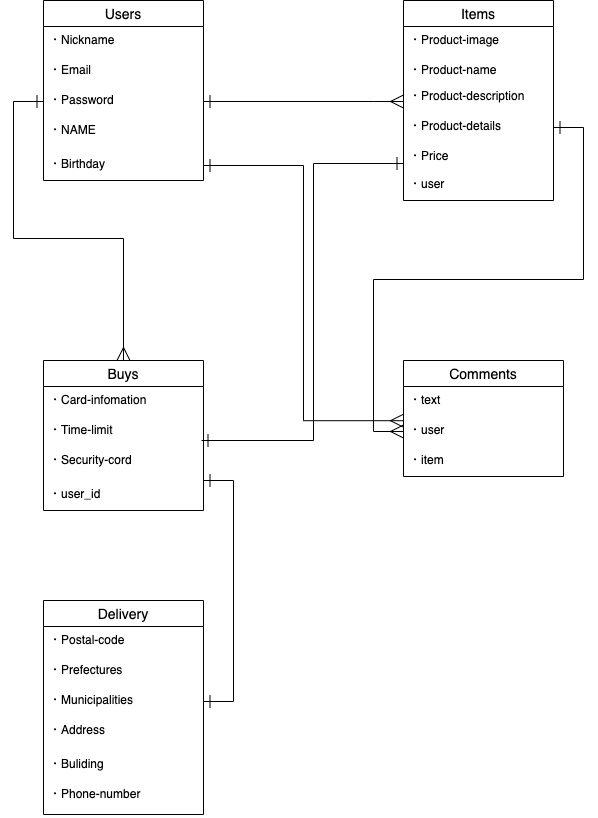

The diagram above was exported from draw.io. Its source (the exported page's mxGraphModel, read from the mxfile embedded in the PNG):
<mxGraphModel dx="1367" dy="667" grid="1" gridSize="10" guides="1" tooltips="1" connect="1" arrows="1" fold="1" page="1" pageScale="1" pageWidth="850" pageHeight="1100" math="0" shadow="0">
  <root>
    <mxCell id="0" />
    <mxCell id="1" parent="0" />
    <mxCell id="2" value="Users" style="swimlane;fontStyle=0;childLayout=stackLayout;horizontal=1;startSize=26;horizontalStack=0;resizeParent=1;resizeParentMax=0;resizeLast=0;collapsible=1;marginBottom=0;align=center;fontSize=14;" vertex="1" parent="1">
      <mxGeometry x="40" y="120" width="160" height="180" as="geometry" />
    </mxCell>
    <mxCell id="3" value="・Nickname" style="text;strokeColor=none;fillColor=none;spacingLeft=4;spacingRight=4;overflow=hidden;rotatable=0;points=[[0,0.5],[1,0.5]];portConstraint=eastwest;fontSize=12;" vertex="1" parent="2">
      <mxGeometry y="26" width="160" height="30" as="geometry" />
    </mxCell>
    <mxCell id="6" value="・Email" style="text;strokeColor=none;fillColor=none;spacingLeft=4;spacingRight=4;overflow=hidden;rotatable=0;points=[[0,0.5],[1,0.5]];portConstraint=eastwest;fontSize=12;" vertex="1" parent="2">
      <mxGeometry y="56" width="160" height="30" as="geometry" />
    </mxCell>
    <mxCell id="4" value="・Password" style="text;strokeColor=none;fillColor=none;spacingLeft=4;spacingRight=4;overflow=hidden;rotatable=0;points=[[0,0.5],[1,0.5]];portConstraint=eastwest;fontSize=12;" vertex="1" parent="2">
      <mxGeometry y="86" width="160" height="30" as="geometry" />
    </mxCell>
    <mxCell id="5" value="・NAME&#10;" style="text;strokeColor=none;fillColor=none;spacingLeft=4;spacingRight=4;overflow=hidden;rotatable=0;points=[[0,0.5],[1,0.5]];portConstraint=eastwest;fontSize=12;" vertex="1" parent="2">
      <mxGeometry y="116" width="160" height="34" as="geometry" />
    </mxCell>
    <mxCell id="7" value="・Birthday" style="text;strokeColor=none;fillColor=none;spacingLeft=4;spacingRight=4;overflow=hidden;rotatable=0;points=[[0,0.5],[1,0.5]];portConstraint=eastwest;fontSize=12;" vertex="1" parent="2">
      <mxGeometry y="150" width="160" height="30" as="geometry" />
    </mxCell>
    <mxCell id="8" value="Items" style="swimlane;fontStyle=0;childLayout=stackLayout;horizontal=1;startSize=26;horizontalStack=0;resizeParent=1;resizeParentMax=0;resizeLast=0;collapsible=1;marginBottom=0;align=center;fontSize=14;" vertex="1" parent="1">
      <mxGeometry x="400" y="120" width="150" height="200" as="geometry" />
    </mxCell>
    <mxCell id="9" value="・Product-image" style="text;strokeColor=none;fillColor=none;spacingLeft=4;spacingRight=4;overflow=hidden;rotatable=0;points=[[0,0.5],[1,0.5]];portConstraint=eastwest;fontSize=12;" vertex="1" parent="8">
      <mxGeometry y="26" width="150" height="30" as="geometry" />
    </mxCell>
    <mxCell id="46" value="・Product-name" style="text;strokeColor=none;fillColor=none;spacingLeft=4;spacingRight=4;overflow=hidden;rotatable=0;points=[[0,0.5],[1,0.5]];portConstraint=eastwest;fontSize=12;" vertex="1" parent="8">
      <mxGeometry y="56" width="150" height="26" as="geometry" />
    </mxCell>
    <mxCell id="10" value="・Product-description" style="text;strokeColor=none;fillColor=none;spacingLeft=4;spacingRight=4;overflow=hidden;rotatable=0;points=[[0,0.5],[1,0.5]];portConstraint=eastwest;fontSize=12;" vertex="1" parent="8">
      <mxGeometry y="82" width="150" height="30" as="geometry" />
    </mxCell>
    <mxCell id="11" value="・Product-details" style="text;strokeColor=none;fillColor=none;spacingLeft=4;spacingRight=4;overflow=hidden;rotatable=0;points=[[0,0.5],[1,0.5]];portConstraint=eastwest;fontSize=12;" vertex="1" parent="8">
      <mxGeometry y="112" width="150" height="30" as="geometry" />
    </mxCell>
    <mxCell id="44" style="edgeStyle=orthogonalEdgeStyle;rounded=0;orthogonalLoop=1;jettySize=auto;html=1;exitX=0.5;exitY=1;exitDx=0;exitDy=0;startArrow=ERone;startFill=0;startSize=11;endArrow=ERone;endFill=0;endSize=11;targetPerimeterSpacing=0;strokeWidth=1;" edge="1" parent="8">
      <mxGeometry relative="1" as="geometry">
        <mxPoint x="75" y="56" as="sourcePoint" />
        <mxPoint x="75" y="56" as="targetPoint" />
      </mxGeometry>
    </mxCell>
    <mxCell id="13" value="・Price" style="text;strokeColor=none;fillColor=none;spacingLeft=4;spacingRight=4;overflow=hidden;rotatable=0;points=[[0,0.5],[1,0.5]];portConstraint=eastwest;fontSize=12;" vertex="1" parent="8">
      <mxGeometry y="142" width="150" height="28" as="geometry" />
    </mxCell>
    <mxCell id="47" value="・user" style="text;strokeColor=none;fillColor=none;spacingLeft=4;spacingRight=4;overflow=hidden;rotatable=0;points=[[0,0.5],[1,0.5]];portConstraint=eastwest;fontSize=12;sketch=1;" vertex="1" parent="8">
      <mxGeometry y="170" width="150" height="30" as="geometry" />
    </mxCell>
    <mxCell id="15" style="edgeStyle=orthogonalEdgeStyle;rounded=0;orthogonalLoop=1;jettySize=auto;html=1;exitX=1;exitY=0.5;exitDx=0;exitDy=0;endArrow=ERmany;endFill=0;endSize=11;startArrow=ERone;startFill=0;targetPerimeterSpacing=0;startSize=11;" edge="1" parent="1" source="4">
      <mxGeometry relative="1" as="geometry">
        <mxPoint x="400" y="221" as="targetPoint" />
        <Array as="points">
          <mxPoint x="370" y="221" />
          <mxPoint x="370" y="221" />
        </Array>
      </mxGeometry>
    </mxCell>
    <mxCell id="16" value="Comments" style="swimlane;fontStyle=0;childLayout=stackLayout;horizontal=1;startSize=26;horizontalStack=0;resizeParent=1;resizeParentMax=0;resizeLast=0;collapsible=1;marginBottom=0;align=center;fontSize=14;" vertex="1" parent="1">
      <mxGeometry x="400" y="480" width="160" height="116" as="geometry" />
    </mxCell>
    <mxCell id="17" value="・text" style="text;strokeColor=none;fillColor=none;spacingLeft=4;spacingRight=4;overflow=hidden;rotatable=0;points=[[0,0.5],[1,0.5]];portConstraint=eastwest;fontSize=12;" vertex="1" parent="16">
      <mxGeometry y="26" width="160" height="30" as="geometry" />
    </mxCell>
    <mxCell id="18" value="・user" style="text;strokeColor=none;fillColor=none;spacingLeft=4;spacingRight=4;overflow=hidden;rotatable=0;points=[[0,0.5],[1,0.5]];portConstraint=eastwest;fontSize=12;" vertex="1" parent="16">
      <mxGeometry y="56" width="160" height="30" as="geometry" />
    </mxCell>
    <mxCell id="19" value="・item" style="text;strokeColor=none;fillColor=none;spacingLeft=4;spacingRight=4;overflow=hidden;rotatable=0;points=[[0,0.5],[1,0.5]];portConstraint=eastwest;fontSize=12;" vertex="1" parent="16">
      <mxGeometry y="86" width="160" height="30" as="geometry" />
    </mxCell>
    <mxCell id="20" style="edgeStyle=orthogonalEdgeStyle;rounded=0;orthogonalLoop=1;jettySize=auto;html=1;exitX=1;exitY=0.5;exitDx=0;exitDy=0;endArrow=ERmany;endFill=0;endSize=11;startArrow=ERone;startFill=0;startSize=11;" edge="1" parent="1" source="11" target="18">
      <mxGeometry relative="1" as="geometry" />
    </mxCell>
    <mxCell id="22" style="edgeStyle=orthogonalEdgeStyle;rounded=0;orthogonalLoop=1;jettySize=auto;html=1;exitX=1;exitY=0.5;exitDx=0;exitDy=0;entryX=0;entryY=0.14;entryDx=0;entryDy=0;entryPerimeter=0;endArrow=ERmany;endFill=0;strokeWidth=1;endSize=11;targetPerimeterSpacing=0;startArrow=ERone;startFill=0;startSize=11;" edge="1" parent="1" source="7" target="18">
      <mxGeometry relative="1" as="geometry" />
    </mxCell>
    <mxCell id="23" value="Buys" style="swimlane;fontStyle=0;childLayout=stackLayout;horizontal=1;startSize=26;horizontalStack=0;resizeParent=1;resizeParentMax=0;resizeLast=0;collapsible=1;marginBottom=0;align=center;fontSize=14;" vertex="1" parent="1">
      <mxGeometry x="40" y="480" width="160" height="150" as="geometry" />
    </mxCell>
    <mxCell id="24" value="・Card-infomation" style="text;strokeColor=none;fillColor=none;spacingLeft=4;spacingRight=4;overflow=hidden;rotatable=0;points=[[0,0.5],[1,0.5]];portConstraint=eastwest;fontSize=12;" vertex="1" parent="23">
      <mxGeometry y="26" width="160" height="30" as="geometry" />
    </mxCell>
    <mxCell id="25" value="・Time-limit" style="text;strokeColor=none;fillColor=none;spacingLeft=4;spacingRight=4;overflow=hidden;rotatable=0;points=[[0,0.5],[1,0.5]];portConstraint=eastwest;fontSize=12;" vertex="1" parent="23">
      <mxGeometry y="56" width="160" height="30" as="geometry" />
    </mxCell>
    <mxCell id="26" value="・Security-cord" style="text;strokeColor=none;fillColor=none;spacingLeft=4;spacingRight=4;overflow=hidden;rotatable=0;points=[[0,0.5],[1,0.5]];portConstraint=eastwest;fontSize=12;" vertex="1" parent="23">
      <mxGeometry y="86" width="160" height="34" as="geometry" />
    </mxCell>
    <mxCell id="37" value="・user_id" style="text;strokeColor=none;fillColor=none;spacingLeft=4;spacingRight=4;overflow=hidden;rotatable=0;points=[[0,0.5],[1,0.5]];portConstraint=eastwest;fontSize=12;" vertex="1" parent="23">
      <mxGeometry y="120" width="160" height="30" as="geometry" />
    </mxCell>
    <mxCell id="30" value="Delivery" style="swimlane;fontStyle=0;childLayout=stackLayout;horizontal=1;startSize=26;horizontalStack=0;resizeParent=1;resizeParentMax=0;resizeLast=0;collapsible=1;marginBottom=0;align=center;fontSize=14;" vertex="1" parent="1">
      <mxGeometry x="40" y="720" width="160" height="214" as="geometry" />
    </mxCell>
    <mxCell id="31" value="・Postal-code" style="text;strokeColor=none;fillColor=none;spacingLeft=4;spacingRight=4;overflow=hidden;rotatable=0;points=[[0,0.5],[1,0.5]];portConstraint=eastwest;fontSize=12;" vertex="1" parent="30">
      <mxGeometry y="26" width="160" height="30" as="geometry" />
    </mxCell>
    <mxCell id="32" value="・Prefectures" style="text;strokeColor=none;fillColor=none;spacingLeft=4;spacingRight=4;overflow=hidden;rotatable=0;points=[[0,0.5],[1,0.5]];portConstraint=eastwest;fontSize=12;" vertex="1" parent="30">
      <mxGeometry y="56" width="160" height="30" as="geometry" />
    </mxCell>
    <mxCell id="33" value="・Municipalities" style="text;strokeColor=none;fillColor=none;spacingLeft=4;spacingRight=4;overflow=hidden;rotatable=0;points=[[0,0.5],[1,0.5]];portConstraint=eastwest;fontSize=12;" vertex="1" parent="30">
      <mxGeometry y="86" width="160" height="30" as="geometry" />
    </mxCell>
    <mxCell id="34" value="・Address" style="text;strokeColor=none;fillColor=none;spacingLeft=4;spacingRight=4;overflow=hidden;rotatable=0;points=[[0,0.5],[1,0.5]];portConstraint=eastwest;fontSize=12;" vertex="1" parent="30">
      <mxGeometry y="116" width="160" height="34" as="geometry" />
    </mxCell>
    <mxCell id="35" value="・Buliding" style="text;strokeColor=none;fillColor=none;spacingLeft=4;spacingRight=4;overflow=hidden;rotatable=0;points=[[0,0.5],[1,0.5]];portConstraint=eastwest;fontSize=12;" vertex="1" parent="30">
      <mxGeometry y="150" width="160" height="30" as="geometry" />
    </mxCell>
    <mxCell id="36" value="・Phone-number" style="text;strokeColor=none;fillColor=none;spacingLeft=4;spacingRight=4;overflow=hidden;rotatable=0;points=[[0,0.5],[1,0.5]];portConstraint=eastwest;fontSize=12;" vertex="1" parent="30">
      <mxGeometry y="180" width="160" height="34" as="geometry" />
    </mxCell>
    <mxCell id="39" style="edgeStyle=orthogonalEdgeStyle;rounded=0;orthogonalLoop=1;jettySize=auto;html=1;exitX=0;exitY=0.5;exitDx=0;exitDy=0;entryX=0.5;entryY=0;entryDx=0;entryDy=0;endArrow=ERmany;endFill=0;endSize=11;targetPerimeterSpacing=0;strokeWidth=1;startArrow=ERone;startFill=0;startSize=11;" edge="1" parent="1" source="4" target="23">
      <mxGeometry relative="1" as="geometry" />
    </mxCell>
    <mxCell id="40" style="edgeStyle=orthogonalEdgeStyle;rounded=0;orthogonalLoop=1;jettySize=auto;html=1;endArrow=ERone;endFill=0;endSize=11;targetPerimeterSpacing=0;strokeWidth=1;startArrow=ERone;startFill=0;startSize=11;" edge="1" parent="1">
      <mxGeometry relative="1" as="geometry">
        <mxPoint x="400" y="283" as="sourcePoint" />
        <mxPoint x="198" y="560" as="targetPoint" />
        <Array as="points">
          <mxPoint x="310" y="283" />
          <mxPoint x="310" y="560" />
          <mxPoint x="198" y="560" />
        </Array>
      </mxGeometry>
    </mxCell>
    <mxCell id="41" style="edgeStyle=orthogonalEdgeStyle;rounded=0;orthogonalLoop=1;jettySize=auto;html=1;endArrow=ERone;endFill=0;endSize=11;targetPerimeterSpacing=0;strokeWidth=1;startArrow=ERone;startFill=0;startSize=11;" edge="1" parent="1" target="33">
      <mxGeometry relative="1" as="geometry">
        <mxPoint x="200" y="600" as="sourcePoint" />
        <Array as="points">
          <mxPoint x="200" y="600" />
          <mxPoint x="230" y="600" />
          <mxPoint x="230" y="821" />
        </Array>
      </mxGeometry>
    </mxCell>
  </root>
</mxGraphModel>